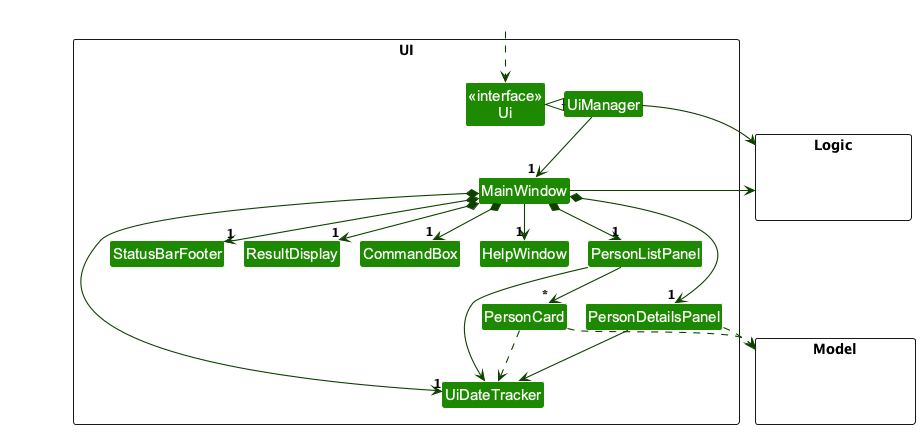

The diagram above was rendered by PlantUML. Its source (embedded in the PNG):
@startuml
!include style.puml
!pragma layout smetana
skinparam arrowThickness 1.1
skinparam arrowColor UI_COLOR_T4
skinparam classBackgroundColor UI_COLOR

package UI <<Rectangle>>{
Class "<<interface>>\nUi" as Ui
Class UiManager
Class MainWindow
Class HelpWindow
Class ResultDisplay
Class PersonListPanel
Class PersonDetailsPanel
Class PersonCard
Class UiDateTracker
Class StatusBarFooter
Class CommandBox
}

package Model <<Rectangle>> {
Class HiddenModel #FFFFFF
}

package Logic <<Rectangle>> {
Class HiddenLogic #FFFFFF
}

Class HiddenOutside #FFFFFF
HiddenOutside ..> Ui

UiManager .left.|> Ui
UiManager -down-> "1" MainWindow
MainWindow *-down->  "1" CommandBox
MainWindow *-down-> "1" ResultDisplay
MainWindow *-down-> "1" PersonListPanel
MainWindow *-down-> "1" PersonDetailsPanel
MainWindow *-down-> "1" UiDateTracker
MainWindow *-down-> "1" StatusBarFooter
MainWindow --> "1" HelpWindow

PersonListPanel -down-> "*" PersonCard
PersonListPanel --> UiDateTracker
PersonDetailsPanel --> UiDateTracker
PersonCard ..> UiDateTracker



PersonCard ..> Model
PersonDetailsPanel ..> Model
UiManager -right-> Logic
MainWindow -left-> Logic

PersonListPanel -[hidden]left- HelpWindow
HelpWindow -[hidden]left- CommandBox
CommandBox -[hidden]left- ResultDisplay
ResultDisplay -[hidden]left- StatusBarFooter

@enduml